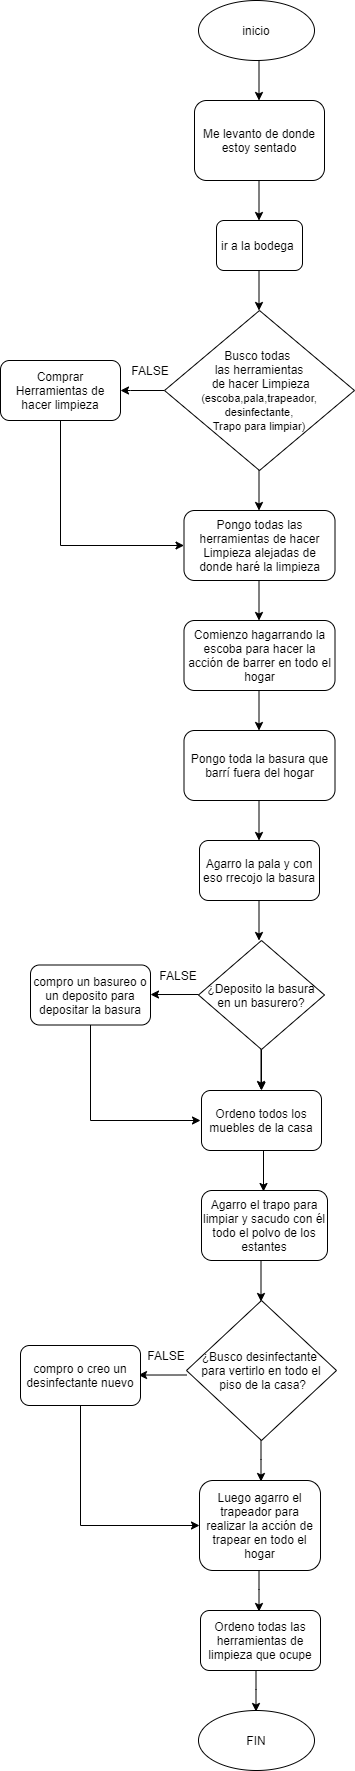

The diagram above was exported from draw.io. Its source (the exported page's mxGraphModel, read from the mxfile embedded in the PNG):
<mxGraphModel dx="1019" dy="555" grid="1" gridSize="10" guides="1" tooltips="1" connect="1" arrows="1" fold="1" page="1" pageScale="1" pageWidth="827" pageHeight="1169" math="0" shadow="0">
  <root>
    <mxCell id="0" />
    <mxCell id="1" parent="0" />
    <mxCell id="BTNj91WE-XMGcfSgTNKV-3" value="" style="edgeStyle=orthogonalEdgeStyle;rounded=0;orthogonalLoop=1;jettySize=auto;html=1;" edge="1" parent="1">
      <mxGeometry relative="1" as="geometry">
        <mxPoint x="408.5" y="90" as="sourcePoint" />
        <mxPoint x="408.5" y="130" as="targetPoint" />
      </mxGeometry>
    </mxCell>
    <mxCell id="BTNj91WE-XMGcfSgTNKV-1" value="inicio" style="ellipse;whiteSpace=wrap;html=1;" vertex="1" parent="1">
      <mxGeometry x="348" y="30" width="116" height="60" as="geometry" />
    </mxCell>
    <mxCell id="BTNj91WE-XMGcfSgTNKV-5" value="Me levanto de donde estoy sentado" style="rounded=1;whiteSpace=wrap;html=1;" vertex="1" parent="1">
      <mxGeometry x="344" y="130" width="130" height="80" as="geometry" />
    </mxCell>
    <mxCell id="BTNj91WE-XMGcfSgTNKV-6" value="" style="edgeStyle=orthogonalEdgeStyle;rounded=0;orthogonalLoop=1;jettySize=auto;html=1;" edge="1" parent="1">
      <mxGeometry relative="1" as="geometry">
        <mxPoint x="408.5" y="210" as="sourcePoint" />
        <mxPoint x="408.5" y="250" as="targetPoint" />
      </mxGeometry>
    </mxCell>
    <mxCell id="BTNj91WE-XMGcfSgTNKV-17" value="ir a la bodega&amp;nbsp;" style="rounded=1;whiteSpace=wrap;html=1;" vertex="1" parent="1">
      <mxGeometry x="366" y="250" width="86" height="50" as="geometry" />
    </mxCell>
    <mxCell id="BTNj91WE-XMGcfSgTNKV-20" value="" style="edgeStyle=orthogonalEdgeStyle;rounded=0;orthogonalLoop=1;jettySize=auto;html=1;" edge="1" parent="1">
      <mxGeometry relative="1" as="geometry">
        <mxPoint x="408.5" y="300" as="sourcePoint" />
        <mxPoint x="408.5" y="340" as="targetPoint" />
      </mxGeometry>
    </mxCell>
    <mxCell id="BTNj91WE-XMGcfSgTNKV-25" value="" style="edgeStyle=orthogonalEdgeStyle;rounded=0;orthogonalLoop=1;jettySize=auto;html=1;" edge="1" parent="1" source="BTNj91WE-XMGcfSgTNKV-22">
      <mxGeometry relative="1" as="geometry">
        <mxPoint x="270" y="420" as="targetPoint" />
        <Array as="points">
          <mxPoint x="280" y="420" />
          <mxPoint x="280" y="420" />
        </Array>
      </mxGeometry>
    </mxCell>
    <mxCell id="BTNj91WE-XMGcfSgTNKV-22" value="Busco todas &lt;br&gt;las herramientas&lt;br&gt;&amp;nbsp;de hacer Limpieza &lt;font style=&quot;font-size: 11px&quot;&gt;(escoba,pala,trapeador,&lt;br&gt;desinfectante,&lt;br&gt;Trapo para limpiar)&lt;/font&gt;" style="rhombus;whiteSpace=wrap;html=1;" vertex="1" parent="1">
      <mxGeometry x="314" y="340" width="190" height="160" as="geometry" />
    </mxCell>
    <mxCell id="BTNj91WE-XMGcfSgTNKV-41" value="" style="edgeStyle=orthogonalEdgeStyle;rounded=0;orthogonalLoop=1;jettySize=auto;html=1;entryX=0;entryY=0.5;entryDx=0;entryDy=0;" edge="1" parent="1" target="BTNj91WE-XMGcfSgTNKV-29">
      <mxGeometry relative="1" as="geometry">
        <mxPoint x="210" y="450" as="sourcePoint" />
        <mxPoint x="210" y="530" as="targetPoint" />
        <Array as="points">
          <mxPoint x="210" y="575" />
        </Array>
      </mxGeometry>
    </mxCell>
    <mxCell id="BTNj91WE-XMGcfSgTNKV-26" value="Comprar Herramientas de hacer limpieza" style="rounded=1;whiteSpace=wrap;html=1;" vertex="1" parent="1">
      <mxGeometry x="150" y="390" width="120" height="60" as="geometry" />
    </mxCell>
    <mxCell id="BTNj91WE-XMGcfSgTNKV-27" value="FALSE" style="text;html=1;strokeColor=none;fillColor=none;align=center;verticalAlign=middle;whiteSpace=wrap;rounded=0;" vertex="1" parent="1">
      <mxGeometry x="280" y="390" width="40" height="20" as="geometry" />
    </mxCell>
    <mxCell id="BTNj91WE-XMGcfSgTNKV-28" value="" style="edgeStyle=orthogonalEdgeStyle;rounded=0;orthogonalLoop=1;jettySize=auto;html=1;" edge="1" parent="1">
      <mxGeometry relative="1" as="geometry">
        <mxPoint x="408.5" y="500" as="sourcePoint" />
        <mxPoint x="408.5" y="540" as="targetPoint" />
      </mxGeometry>
    </mxCell>
    <mxCell id="BTNj91WE-XMGcfSgTNKV-29" value="Pongo todas las herramientas de hacer Limpieza alejadas de donde haré la limpieza" style="rounded=1;whiteSpace=wrap;html=1;" vertex="1" parent="1">
      <mxGeometry x="333.5" y="540" width="151" height="70" as="geometry" />
    </mxCell>
    <mxCell id="BTNj91WE-XMGcfSgTNKV-33" value="Comienzo hagarrando la escoba para hacer la acción de barrer en todo el hogar" style="rounded=1;whiteSpace=wrap;html=1;" vertex="1" parent="1">
      <mxGeometry x="333.5" y="650" width="151" height="70" as="geometry" />
    </mxCell>
    <mxCell id="BTNj91WE-XMGcfSgTNKV-37" value="Pongo toda la basura que barrí fuera del hogar" style="rounded=1;whiteSpace=wrap;html=1;" vertex="1" parent="1">
      <mxGeometry x="333.5" y="760" width="151" height="70" as="geometry" />
    </mxCell>
    <mxCell id="BTNj91WE-XMGcfSgTNKV-36" value="" style="edgeStyle=orthogonalEdgeStyle;rounded=0;orthogonalLoop=1;jettySize=auto;html=1;" edge="1" parent="1">
      <mxGeometry relative="1" as="geometry">
        <mxPoint x="408.5" y="610" as="sourcePoint" />
        <mxPoint x="408.5" y="650" as="targetPoint" />
      </mxGeometry>
    </mxCell>
    <mxCell id="BTNj91WE-XMGcfSgTNKV-39" value="" style="edgeStyle=orthogonalEdgeStyle;rounded=0;orthogonalLoop=1;jettySize=auto;html=1;" edge="1" parent="1">
      <mxGeometry relative="1" as="geometry">
        <mxPoint x="408.5" y="720" as="sourcePoint" />
        <mxPoint x="408.5" y="760" as="targetPoint" />
      </mxGeometry>
    </mxCell>
    <mxCell id="BTNj91WE-XMGcfSgTNKV-43" value="" style="edgeStyle=orthogonalEdgeStyle;rounded=0;orthogonalLoop=1;jettySize=auto;html=1;" edge="1" parent="1">
      <mxGeometry relative="1" as="geometry">
        <mxPoint x="408.5" y="830" as="sourcePoint" />
        <mxPoint x="408.5" y="870" as="targetPoint" />
      </mxGeometry>
    </mxCell>
    <mxCell id="BTNj91WE-XMGcfSgTNKV-45" value="Agarro la pala y con eso rrecojo la basura" style="rounded=1;whiteSpace=wrap;html=1;" vertex="1" parent="1">
      <mxGeometry x="349" y="870" width="120" height="60" as="geometry" />
    </mxCell>
    <mxCell id="BTNj91WE-XMGcfSgTNKV-46" value="" style="edgeStyle=orthogonalEdgeStyle;rounded=0;orthogonalLoop=1;jettySize=auto;html=1;" edge="1" parent="1">
      <mxGeometry relative="1" as="geometry">
        <mxPoint x="408.5" y="930" as="sourcePoint" />
        <mxPoint x="408.5" y="970" as="targetPoint" />
      </mxGeometry>
    </mxCell>
    <mxCell id="BTNj91WE-XMGcfSgTNKV-67" value="" style="edgeStyle=orthogonalEdgeStyle;rounded=0;orthogonalLoop=1;jettySize=auto;html=1;" edge="1" parent="1" source="BTNj91WE-XMGcfSgTNKV-48" target="BTNj91WE-XMGcfSgTNKV-60">
      <mxGeometry relative="1" as="geometry" />
    </mxCell>
    <mxCell id="BTNj91WE-XMGcfSgTNKV-48" value="¿Deposito la basura en un basurero?" style="rhombus;whiteSpace=wrap;html=1;" vertex="1" parent="1">
      <mxGeometry x="348" y="970" width="126" height="109" as="geometry" />
    </mxCell>
    <mxCell id="BTNj91WE-XMGcfSgTNKV-53" value="" style="edgeStyle=orthogonalEdgeStyle;rounded=0;orthogonalLoop=1;jettySize=auto;html=1;entryX=1;entryY=0.492;entryDx=0;entryDy=0;entryPerimeter=0;" edge="1" parent="1" target="BTNj91WE-XMGcfSgTNKV-55">
      <mxGeometry relative="1" as="geometry">
        <mxPoint x="348" y="1024" as="sourcePoint" />
        <mxPoint x="304" y="1024" as="targetPoint" />
        <Array as="points" />
      </mxGeometry>
    </mxCell>
    <mxCell id="BTNj91WE-XMGcfSgTNKV-71" value="" style="edgeStyle=orthogonalEdgeStyle;rounded=0;orthogonalLoop=1;jettySize=auto;html=1;" edge="1" parent="1" source="BTNj91WE-XMGcfSgTNKV-55">
      <mxGeometry relative="1" as="geometry">
        <mxPoint x="350" y="1150" as="targetPoint" />
        <Array as="points">
          <mxPoint x="240" y="1150" />
        </Array>
      </mxGeometry>
    </mxCell>
    <mxCell id="BTNj91WE-XMGcfSgTNKV-55" value="compro un basureo o un deposito para depositar la basura" style="rounded=1;whiteSpace=wrap;html=1;" vertex="1" parent="1">
      <mxGeometry x="180" y="994.5" width="120" height="60" as="geometry" />
    </mxCell>
    <mxCell id="BTNj91WE-XMGcfSgTNKV-59" value="" style="edgeStyle=orthogonalEdgeStyle;rounded=0;orthogonalLoop=1;jettySize=auto;html=1;" edge="1" parent="1">
      <mxGeometry relative="1" as="geometry">
        <mxPoint x="410.5" y="1079" as="sourcePoint" />
        <mxPoint x="410.5" y="1119" as="targetPoint" />
      </mxGeometry>
    </mxCell>
    <mxCell id="BTNj91WE-XMGcfSgTNKV-60" value="Ordeno todos los muebles de la casa" style="rounded=1;whiteSpace=wrap;html=1;" vertex="1" parent="1">
      <mxGeometry x="351" y="1120" width="120" height="60" as="geometry" />
    </mxCell>
    <mxCell id="BTNj91WE-XMGcfSgTNKV-68" value="" style="edgeStyle=orthogonalEdgeStyle;rounded=0;orthogonalLoop=1;jettySize=auto;html=1;" edge="1" parent="1">
      <mxGeometry relative="1" as="geometry">
        <mxPoint x="413" y="1180" as="sourcePoint" />
        <mxPoint x="413" y="1221" as="targetPoint" />
      </mxGeometry>
    </mxCell>
    <mxCell id="BTNj91WE-XMGcfSgTNKV-72" value="FALSE" style="text;html=1;strokeColor=none;fillColor=none;align=center;verticalAlign=middle;whiteSpace=wrap;rounded=0;" vertex="1" parent="1">
      <mxGeometry x="308" y="994.5" width="40" height="20" as="geometry" />
    </mxCell>
    <mxCell id="BTNj91WE-XMGcfSgTNKV-74" value="&lt;span style=&quot;font-size: 12px&quot;&gt;Agarro el trapo para limpiar y sacudo con él todo el polvo de los estantes&lt;/span&gt;" style="rounded=1;whiteSpace=wrap;html=1;" vertex="1" parent="1">
      <mxGeometry x="351" y="1220" width="126" height="70" as="geometry" />
    </mxCell>
    <mxCell id="BTNj91WE-XMGcfSgTNKV-77" value="" style="edgeStyle=orthogonalEdgeStyle;rounded=0;orthogonalLoop=1;jettySize=auto;html=1;" edge="1" parent="1">
      <mxGeometry relative="1" as="geometry">
        <mxPoint x="410.5" y="1290" as="sourcePoint" />
        <mxPoint x="410.5" y="1331" as="targetPoint" />
      </mxGeometry>
    </mxCell>
    <mxCell id="BTNj91WE-XMGcfSgTNKV-85" value="¿Busco desinfectante&amp;nbsp;&lt;br&gt;para vertirlo en todo el&lt;br&gt;&amp;nbsp;piso de la casa?" style="rhombus;whiteSpace=wrap;html=1;" vertex="1" parent="1">
      <mxGeometry x="336" y="1330" width="150" height="140" as="geometry" />
    </mxCell>
    <mxCell id="BTNj91WE-XMGcfSgTNKV-86" value="" style="edgeStyle=orthogonalEdgeStyle;rounded=0;orthogonalLoop=1;jettySize=auto;html=1;entryX=1;entryY=0.492;entryDx=0;entryDy=0;entryPerimeter=0;" edge="1" parent="1">
      <mxGeometry relative="1" as="geometry">
        <mxPoint x="336" y="1404.5" as="sourcePoint" />
        <mxPoint x="288" y="1404.52" as="targetPoint" />
        <Array as="points">
          <mxPoint x="288" y="1405" />
        </Array>
      </mxGeometry>
    </mxCell>
    <mxCell id="BTNj91WE-XMGcfSgTNKV-96" style="edgeStyle=orthogonalEdgeStyle;rounded=0;orthogonalLoop=1;jettySize=auto;html=1;exitX=0.5;exitY=1;exitDx=0;exitDy=0;entryX=0;entryY=0.5;entryDx=0;entryDy=0;" edge="1" parent="1" source="BTNj91WE-XMGcfSgTNKV-88" target="BTNj91WE-XMGcfSgTNKV-92">
      <mxGeometry relative="1" as="geometry" />
    </mxCell>
    <mxCell id="BTNj91WE-XMGcfSgTNKV-88" value="compro o creo un desinfectante nuevo" style="rounded=1;whiteSpace=wrap;html=1;" vertex="1" parent="1">
      <mxGeometry x="170" y="1375" width="120" height="60" as="geometry" />
    </mxCell>
    <mxCell id="BTNj91WE-XMGcfSgTNKV-89" value="" style="edgeStyle=orthogonalEdgeStyle;rounded=0;orthogonalLoop=1;jettySize=auto;html=1;" edge="1" parent="1">
      <mxGeometry relative="1" as="geometry">
        <mxPoint x="410.5" y="1470" as="sourcePoint" />
        <mxPoint x="410.5" y="1511" as="targetPoint" />
        <Array as="points">
          <mxPoint x="410.5" y="1489" />
          <mxPoint x="410.5" y="1489" />
        </Array>
      </mxGeometry>
    </mxCell>
    <mxCell id="BTNj91WE-XMGcfSgTNKV-92" value="&lt;span style=&quot;font-size: 12px&quot;&gt;Luego agarro el trapeador para realizar la acción de trapear en todo el hogar&lt;/span&gt;" style="rounded=1;whiteSpace=wrap;html=1;" vertex="1" parent="1">
      <mxGeometry x="349" y="1510" width="121" height="90" as="geometry" />
    </mxCell>
    <mxCell id="BTNj91WE-XMGcfSgTNKV-97" value="FALSE" style="text;html=1;strokeColor=none;fillColor=none;align=center;verticalAlign=middle;whiteSpace=wrap;rounded=0;" vertex="1" parent="1">
      <mxGeometry x="296" y="1375" width="40" height="20" as="geometry" />
    </mxCell>
    <mxCell id="BTNj91WE-XMGcfSgTNKV-100" value="" style="edgeStyle=orthogonalEdgeStyle;rounded=0;orthogonalLoop=1;jettySize=auto;html=1;" edge="1" parent="1">
      <mxGeometry relative="1" as="geometry">
        <mxPoint x="408.5" y="1600" as="sourcePoint" />
        <mxPoint x="408.5" y="1641" as="targetPoint" />
        <Array as="points">
          <mxPoint x="408.5" y="1619" />
          <mxPoint x="408.5" y="1619" />
        </Array>
      </mxGeometry>
    </mxCell>
    <mxCell id="BTNj91WE-XMGcfSgTNKV-102" value="&lt;span style=&quot;font-size: 12px&quot;&gt;Ordeno todas las herramientas de limpieza que ocupe&lt;/span&gt;" style="rounded=1;whiteSpace=wrap;html=1;" vertex="1" parent="1">
      <mxGeometry x="350" y="1640" width="120" height="60" as="geometry" />
    </mxCell>
    <mxCell id="BTNj91WE-XMGcfSgTNKV-105" value="" style="edgeStyle=orthogonalEdgeStyle;rounded=0;orthogonalLoop=1;jettySize=auto;html=1;" edge="1" parent="1">
      <mxGeometry relative="1" as="geometry">
        <mxPoint x="405.5" y="1700" as="sourcePoint" />
        <mxPoint x="405.5" y="1741" as="targetPoint" />
        <Array as="points">
          <mxPoint x="405.5" y="1719" />
          <mxPoint x="405.5" y="1719" />
        </Array>
      </mxGeometry>
    </mxCell>
    <mxCell id="BTNj91WE-XMGcfSgTNKV-108" value="FIN" style="ellipse;whiteSpace=wrap;html=1;" vertex="1" parent="1">
      <mxGeometry x="348" y="1740" width="116" height="60" as="geometry" />
    </mxCell>
  </root>
</mxGraphModel>